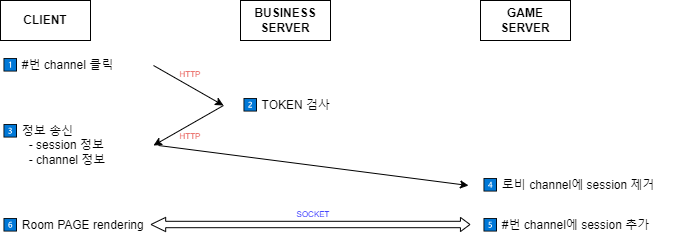

The diagram above was exported from draw.io. Its source (the exported page's mxGraphModel, read from the mxfile embedded in the PNG):
<mxGraphModel dx="944" dy="497" grid="1" gridSize="10" guides="1" tooltips="1" connect="1" arrows="1" fold="1" page="1" pageScale="1" pageWidth="827" pageHeight="1169" math="0" shadow="0">
  <root>
    <mxCell id="0" />
    <mxCell id="1" parent="0" />
    <mxCell id="S2cJbYc9Ik0B2CiZ6i6P-1" value="&lt;b&gt;CLIENT&lt;/b&gt;" style="rounded=0;whiteSpace=wrap;html=1;" vertex="1" parent="1">
      <mxGeometry x="160" y="240" width="90" height="40" as="geometry" />
    </mxCell>
    <mxCell id="S2cJbYc9Ik0B2CiZ6i6P-2" value="&lt;b&gt;BUSINESS&lt;/b&gt;&lt;div&gt;&lt;b&gt;SERVER&lt;/b&gt;&lt;/div&gt;" style="rounded=0;whiteSpace=wrap;html=1;" vertex="1" parent="1">
      <mxGeometry x="400" y="240" width="90" height="40" as="geometry" />
    </mxCell>
    <mxCell id="S2cJbYc9Ik0B2CiZ6i6P-3" value="&lt;div&gt;&lt;b&gt;GAME&lt;br&gt;SERVER&lt;/b&gt;&lt;/div&gt;" style="rounded=0;whiteSpace=wrap;html=1;" vertex="1" parent="1">
      <mxGeometry x="640" y="240" width="90" height="40" as="geometry" />
    </mxCell>
    <mxCell id="S2cJbYc9Ik0B2CiZ6i6P-4" value="1⃣ #번 channel 클릭" style="text;html=1;align=left;verticalAlign=middle;whiteSpace=wrap;rounded=0;" vertex="1" parent="1">
      <mxGeometry x="160" y="290" width="170" height="30" as="geometry" />
    </mxCell>
    <mxCell id="S2cJbYc9Ik0B2CiZ6i6P-5" value="2⃣ TOKEN 검사" style="text;html=1;align=left;verticalAlign=middle;whiteSpace=wrap;rounded=0;" vertex="1" parent="1">
      <mxGeometry x="400" y="330" width="170" height="30" as="geometry" />
    </mxCell>
    <mxCell id="S2cJbYc9Ik0B2CiZ6i6P-6" value="" style="endArrow=classic;html=1;rounded=0;entryX=0;entryY=0.5;entryDx=0;entryDy=0;exitX=1;exitY=0.5;exitDx=0;exitDy=0;" edge="1" parent="1">
      <mxGeometry width="50" height="50" relative="1" as="geometry">
        <mxPoint x="313" y="305" as="sourcePoint" />
        <mxPoint x="383" y="345" as="targetPoint" />
      </mxGeometry>
    </mxCell>
    <mxCell id="S2cJbYc9Ik0B2CiZ6i6P-7" value="3⃣ 정보 송신&lt;div&gt;&lt;span style=&quot;white-space: pre;&quot;&gt;&#09;&lt;/span&gt;- session 정보&lt;br&gt;&amp;nbsp; &amp;nbsp; &amp;nbsp; &lt;span style=&quot;white-space: pre;&quot;&gt;&#09;&lt;/span&gt;- channel 정보&lt;/div&gt;" style="text;html=1;align=left;verticalAlign=middle;whiteSpace=wrap;rounded=0;" vertex="1" parent="1">
      <mxGeometry x="160" y="370" width="170" height="30" as="geometry" />
    </mxCell>
    <mxCell id="S2cJbYc9Ik0B2CiZ6i6P-8" value="6⃣ Room PAGE rendering" style="text;html=1;align=left;verticalAlign=middle;whiteSpace=wrap;rounded=0;" vertex="1" parent="1">
      <mxGeometry x="160" y="450" width="170" height="30" as="geometry" />
    </mxCell>
    <mxCell id="S2cJbYc9Ik0B2CiZ6i6P-9" value="" style="endArrow=classic;html=1;rounded=0;entryX=1;entryY=0.5;entryDx=0;entryDy=0;exitX=0;exitY=0.5;exitDx=0;exitDy=0;" edge="1" parent="1">
      <mxGeometry width="50" height="50" relative="1" as="geometry">
        <mxPoint x="383" y="345" as="sourcePoint" />
        <mxPoint x="313" y="385" as="targetPoint" />
      </mxGeometry>
    </mxCell>
    <mxCell id="S2cJbYc9Ik0B2CiZ6i6P-10" value="4⃣ 로비 channel에 session 제거" style="text;html=1;align=left;verticalAlign=middle;whiteSpace=wrap;rounded=0;" vertex="1" parent="1">
      <mxGeometry x="640" y="410" width="190" height="30" as="geometry" />
    </mxCell>
    <mxCell id="S2cJbYc9Ik0B2CiZ6i6P-11" value="" style="endArrow=classic;html=1;rounded=0;exitX=1;exitY=0.5;exitDx=0;exitDy=0;entryX=0;entryY=0.5;entryDx=0;entryDy=0;" edge="1" parent="1">
      <mxGeometry width="50" height="50" relative="1" as="geometry">
        <mxPoint x="318" y="385" as="sourcePoint" />
        <mxPoint x="628" y="425" as="targetPoint" />
      </mxGeometry>
    </mxCell>
    <mxCell id="S2cJbYc9Ik0B2CiZ6i6P-13" value="&lt;font color=&quot;#ea6b66&quot; style=&quot;font-size: 8px;&quot;&gt;HTTP&lt;/font&gt;" style="text;html=1;align=center;verticalAlign=middle;whiteSpace=wrap;rounded=0;" vertex="1" parent="1">
      <mxGeometry x="320" y="298" width="60" height="30" as="geometry" />
    </mxCell>
    <mxCell id="S2cJbYc9Ik0B2CiZ6i6P-14" value="&lt;font color=&quot;#ea6b66&quot; style=&quot;font-size: 8px;&quot;&gt;HTTP&lt;/font&gt;" style="text;html=1;align=center;verticalAlign=middle;whiteSpace=wrap;rounded=0;" vertex="1" parent="1">
      <mxGeometry x="320" y="360" width="60" height="30" as="geometry" />
    </mxCell>
    <mxCell id="S2cJbYc9Ik0B2CiZ6i6P-15" value="&lt;font color=&quot;#0000ff&quot; style=&quot;font-size: 8px;&quot;&gt;SOCKET&lt;/font&gt;" style="text;html=1;align=center;verticalAlign=middle;whiteSpace=wrap;rounded=0;" vertex="1" parent="1">
      <mxGeometry x="443" y="438" width="60" height="30" as="geometry" />
    </mxCell>
    <mxCell id="S2cJbYc9Ik0B2CiZ6i6P-17" value="5⃣ #번 channel에 session 추가" style="text;html=1;align=left;verticalAlign=middle;whiteSpace=wrap;rounded=0;" vertex="1" parent="1">
      <mxGeometry x="640" y="450" width="200" height="30" as="geometry" />
    </mxCell>
    <mxCell id="S2cJbYc9Ik0B2CiZ6i6P-18" value="" style="shape=flexArrow;endArrow=classic;startArrow=classic;html=1;rounded=0;endWidth=6.8;endSize=2.852;startWidth=6.8;startSize=4.5600000000000005;width=6.4;" edge="1" parent="1">
      <mxGeometry width="100" height="100" relative="1" as="geometry">
        <mxPoint x="310" y="464" as="sourcePoint" />
        <mxPoint x="630" y="464" as="targetPoint" />
      </mxGeometry>
    </mxCell>
  </root>
</mxGraphModel>